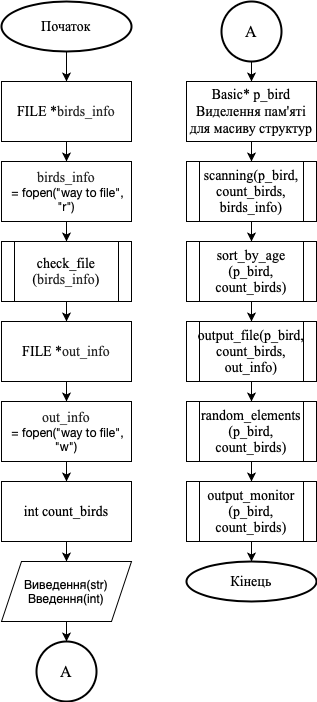

The diagram above was exported from draw.io. Its source (the exported page's mxGraphModel, read from the mxfile embedded in the PNG):
<mxGraphModel dx="946" dy="637" grid="1" gridSize="10" guides="1" tooltips="1" connect="1" arrows="1" fold="1" page="1" pageScale="1" pageWidth="827" pageHeight="1169" math="0" shadow="0">
  <root>
    <mxCell id="0" />
    <mxCell id="1" parent="0" />
    <mxCell id="JDdcWVcPrI0N_xTcvupW-35" style="edgeStyle=orthogonalEdgeStyle;rounded=0;orthogonalLoop=1;jettySize=auto;html=1;entryX=0.5;entryY=0;entryDx=0;entryDy=0;" edge="1" parent="1" source="JDdcWVcPrI0N_xTcvupW-1" target="JDdcWVcPrI0N_xTcvupW-4">
      <mxGeometry relative="1" as="geometry" />
    </mxCell>
    <mxCell id="JDdcWVcPrI0N_xTcvupW-1" value="&lt;font face=&quot;Times New Roman&quot; style=&quot;font-size: 14px&quot;&gt;Початок&lt;/font&gt;" style="strokeWidth=2;html=1;shape=mxgraph.flowchart.start_1;whiteSpace=wrap;" vertex="1" parent="1">
      <mxGeometry x="360" y="50" width="130" height="50" as="geometry" />
    </mxCell>
    <mxCell id="JDdcWVcPrI0N_xTcvupW-36" style="edgeStyle=orthogonalEdgeStyle;rounded=0;orthogonalLoop=1;jettySize=auto;html=1;entryX=0.5;entryY=0;entryDx=0;entryDy=0;" edge="1" parent="1" source="JDdcWVcPrI0N_xTcvupW-4" target="JDdcWVcPrI0N_xTcvupW-9">
      <mxGeometry relative="1" as="geometry" />
    </mxCell>
    <mxCell id="JDdcWVcPrI0N_xTcvupW-4" value="&lt;p style=&quot;margin: 0px ; font-stretch: normal ; line-height: normal&quot;&gt;&lt;font face=&quot;Times New Roman&quot; style=&quot;font-size: 14px&quot;&gt;FILE *&lt;/font&gt;&lt;span style=&quot;color: rgba(0 , 0 , 0 , 0.85) ; background-color: rgb(255 , 255 , 255)&quot;&gt;&lt;font face=&quot;Times New Roman&quot; style=&quot;font-size: 14px&quot;&gt;birds_info&lt;/font&gt;&lt;/span&gt;&lt;/p&gt;" style="rounded=0;whiteSpace=wrap;html=1;" vertex="1" parent="1">
      <mxGeometry x="360" y="130" width="130" height="60" as="geometry" />
    </mxCell>
    <mxCell id="JDdcWVcPrI0N_xTcvupW-37" style="edgeStyle=orthogonalEdgeStyle;rounded=0;orthogonalLoop=1;jettySize=auto;html=1;entryX=0.5;entryY=0;entryDx=0;entryDy=0;" edge="1" parent="1" source="JDdcWVcPrI0N_xTcvupW-9" target="JDdcWVcPrI0N_xTcvupW-11">
      <mxGeometry relative="1" as="geometry" />
    </mxCell>
    <mxCell id="JDdcWVcPrI0N_xTcvupW-9" value="&lt;span style=&quot;color: rgba(0 , 0 , 0 , 0.85) ; font-family: &amp;#34;times new roman&amp;#34; ; font-size: 14px ; background-color: rgb(255 , 255 , 255)&quot;&gt;birds_info&lt;/span&gt;&lt;p style=&quot;margin: 0px ; font-stretch: normal ; line-height: normal ; font-family: &amp;#34;helvetica neue&amp;#34;&quot;&gt;&amp;nbsp;= fopen(&quot;way to file&quot;, &quot;r&quot;)&lt;/p&gt;" style="rounded=0;whiteSpace=wrap;html=1;" vertex="1" parent="1">
      <mxGeometry x="360" y="210" width="130" height="60" as="geometry" />
    </mxCell>
    <mxCell id="JDdcWVcPrI0N_xTcvupW-38" style="edgeStyle=orthogonalEdgeStyle;rounded=0;orthogonalLoop=1;jettySize=auto;html=1;entryX=0.5;entryY=0;entryDx=0;entryDy=0;" edge="1" parent="1" source="JDdcWVcPrI0N_xTcvupW-11" target="JDdcWVcPrI0N_xTcvupW-30">
      <mxGeometry relative="1" as="geometry" />
    </mxCell>
    <mxCell id="JDdcWVcPrI0N_xTcvupW-11" value="&lt;p style=&quot;margin: 0px ; font-stretch: normal ; line-height: normal&quot;&gt;&lt;font face=&quot;Times New Roman&quot; style=&quot;font-size: 14px&quot;&gt;check_file&lt;/font&gt;&lt;/p&gt;&lt;p style=&quot;margin: 0px ; font-stretch: normal ; line-height: normal&quot;&gt;&lt;font face=&quot;Times New Roman&quot; style=&quot;font-size: 14px&quot;&gt;(&lt;/font&gt;&lt;span style=&quot;color: rgba(0 , 0 , 0 , 0.85) ; font-family: &amp;#34;times new roman&amp;#34; ; font-size: 14px ; background-color: rgb(255 , 255 , 255)&quot;&gt;birds_info&lt;/span&gt;&lt;font face=&quot;Times New Roman&quot; style=&quot;font-size: 14px&quot;&gt;)&lt;/font&gt;&lt;/p&gt;" style="shape=process;whiteSpace=wrap;html=1;backgroundOutline=1;strokeWidth=1;" vertex="1" parent="1">
      <mxGeometry x="360" y="290" width="130" height="60" as="geometry" />
    </mxCell>
    <mxCell id="JDdcWVcPrI0N_xTcvupW-39" style="edgeStyle=orthogonalEdgeStyle;rounded=0;orthogonalLoop=1;jettySize=auto;html=1;entryX=0.5;entryY=0;entryDx=0;entryDy=0;" edge="1" parent="1" source="JDdcWVcPrI0N_xTcvupW-30" target="JDdcWVcPrI0N_xTcvupW-31">
      <mxGeometry relative="1" as="geometry" />
    </mxCell>
    <mxCell id="JDdcWVcPrI0N_xTcvupW-30" value="&lt;p style=&quot;margin: 0px ; font-stretch: normal ; line-height: normal&quot;&gt;&lt;font face=&quot;Times New Roman&quot; style=&quot;font-size: 14px&quot;&gt;FILE *&lt;/font&gt;&lt;span style=&quot;color: rgba(0 , 0 , 0 , 0.85) ; background-color: rgb(255 , 255 , 255)&quot;&gt;&lt;font face=&quot;Times New Roman&quot; style=&quot;font-size: 14px&quot;&gt;out_info&lt;/font&gt;&lt;/span&gt;&lt;/p&gt;" style="rounded=0;whiteSpace=wrap;html=1;" vertex="1" parent="1">
      <mxGeometry x="360" y="370" width="130" height="60" as="geometry" />
    </mxCell>
    <mxCell id="JDdcWVcPrI0N_xTcvupW-53" style="edgeStyle=orthogonalEdgeStyle;rounded=0;orthogonalLoop=1;jettySize=auto;html=1;" edge="1" parent="1" source="JDdcWVcPrI0N_xTcvupW-31" target="JDdcWVcPrI0N_xTcvupW-44">
      <mxGeometry relative="1" as="geometry" />
    </mxCell>
    <mxCell id="JDdcWVcPrI0N_xTcvupW-31" value="&lt;span style=&quot;color: rgba(0 , 0 , 0 , 0.85) ; font-family: &amp;#34;times new roman&amp;#34; ; font-size: 14px ; background-color: rgb(255 , 255 , 255)&quot;&gt;out_info&lt;/span&gt;&lt;p style=&quot;margin: 0px ; font-stretch: normal ; line-height: normal ; font-family: &amp;#34;helvetica neue&amp;#34;&quot;&gt;&amp;nbsp;= fopen(&quot;way to file&quot;, &quot;w&quot;)&lt;/p&gt;" style="rounded=0;whiteSpace=wrap;html=1;" vertex="1" parent="1">
      <mxGeometry x="360" y="450" width="130" height="60" as="geometry" />
    </mxCell>
    <mxCell id="JDdcWVcPrI0N_xTcvupW-40" value="&lt;font face=&quot;Times New Roman&quot; style=&quot;font-size: 16px&quot;&gt;A&lt;/font&gt;" style="strokeWidth=2;html=1;shape=mxgraph.flowchart.start_2;whiteSpace=wrap;" vertex="1" parent="1">
      <mxGeometry x="395" y="690" width="60" height="60" as="geometry" />
    </mxCell>
    <mxCell id="JDdcWVcPrI0N_xTcvupW-56" style="edgeStyle=orthogonalEdgeStyle;rounded=0;orthogonalLoop=1;jettySize=auto;html=1;entryX=0.5;entryY=0;entryDx=0;entryDy=0;" edge="1" parent="1" source="JDdcWVcPrI0N_xTcvupW-43" target="JDdcWVcPrI0N_xTcvupW-46">
      <mxGeometry relative="1" as="geometry" />
    </mxCell>
    <mxCell id="JDdcWVcPrI0N_xTcvupW-43" value="&lt;font face=&quot;Times New Roman&quot; style=&quot;font-size: 16px&quot;&gt;A&lt;/font&gt;" style="strokeWidth=2;html=1;shape=mxgraph.flowchart.start_2;whiteSpace=wrap;" vertex="1" parent="1">
      <mxGeometry x="580" y="50" width="60" height="60" as="geometry" />
    </mxCell>
    <mxCell id="JDdcWVcPrI0N_xTcvupW-54" style="edgeStyle=orthogonalEdgeStyle;rounded=0;orthogonalLoop=1;jettySize=auto;html=1;" edge="1" parent="1" source="JDdcWVcPrI0N_xTcvupW-44" target="JDdcWVcPrI0N_xTcvupW-45">
      <mxGeometry relative="1" as="geometry" />
    </mxCell>
    <mxCell id="JDdcWVcPrI0N_xTcvupW-44" value="&lt;p style=&quot;margin: 0px ; font-stretch: normal ; line-height: normal&quot;&gt;&lt;font face=&quot;Times New Roman&quot;&gt;&lt;span style=&quot;font-size: 14px&quot;&gt;int count_birds&lt;/span&gt;&lt;/font&gt;&lt;/p&gt;" style="rounded=0;whiteSpace=wrap;html=1;" vertex="1" parent="1">
      <mxGeometry x="360" y="530" width="130" height="60" as="geometry" />
    </mxCell>
    <mxCell id="JDdcWVcPrI0N_xTcvupW-55" style="edgeStyle=orthogonalEdgeStyle;rounded=0;orthogonalLoop=1;jettySize=auto;html=1;entryX=0.5;entryY=0;entryDx=0;entryDy=0;entryPerimeter=0;" edge="1" parent="1" source="JDdcWVcPrI0N_xTcvupW-45" target="JDdcWVcPrI0N_xTcvupW-40">
      <mxGeometry relative="1" as="geometry" />
    </mxCell>
    <mxCell id="JDdcWVcPrI0N_xTcvupW-45" value="Виведення(str)&lt;br&gt;Введення(int)" style="shape=parallelogram;perimeter=parallelogramPerimeter;whiteSpace=wrap;html=1;fixedSize=1;" vertex="1" parent="1">
      <mxGeometry x="360" y="610" width="130" height="60" as="geometry" />
    </mxCell>
    <mxCell id="JDdcWVcPrI0N_xTcvupW-57" style="edgeStyle=orthogonalEdgeStyle;rounded=0;orthogonalLoop=1;jettySize=auto;html=1;entryX=0.5;entryY=0;entryDx=0;entryDy=0;" edge="1" parent="1" source="JDdcWVcPrI0N_xTcvupW-46" target="JDdcWVcPrI0N_xTcvupW-47">
      <mxGeometry relative="1" as="geometry" />
    </mxCell>
    <mxCell id="JDdcWVcPrI0N_xTcvupW-46" value="&lt;p style=&quot;margin: 0px ; font-stretch: normal ; line-height: normal ; font-size: 14px&quot;&gt;&lt;font face=&quot;Times New Roman&quot; style=&quot;font-size: 14px&quot;&gt;Basic* p_bird&lt;/font&gt;&lt;/p&gt;&lt;p style=&quot;margin: 0px ; font-stretch: normal ; line-height: normal ; font-size: 14px&quot;&gt;&lt;font face=&quot;Times New Roman&quot; style=&quot;font-size: 14px&quot;&gt;Виделення пам'яті для масиву структур&lt;/font&gt;&lt;/p&gt;" style="rounded=0;whiteSpace=wrap;html=1;" vertex="1" parent="1">
      <mxGeometry x="545" y="130" width="130" height="60" as="geometry" />
    </mxCell>
    <mxCell id="JDdcWVcPrI0N_xTcvupW-58" style="edgeStyle=orthogonalEdgeStyle;rounded=0;orthogonalLoop=1;jettySize=auto;html=1;entryX=0.5;entryY=0;entryDx=0;entryDy=0;" edge="1" parent="1" source="JDdcWVcPrI0N_xTcvupW-47" target="JDdcWVcPrI0N_xTcvupW-48">
      <mxGeometry relative="1" as="geometry" />
    </mxCell>
    <mxCell id="JDdcWVcPrI0N_xTcvupW-47" value="&lt;p style=&quot;margin: 0px ; font-stretch: normal ; line-height: normal&quot;&gt;&lt;font face=&quot;Times New Roman&quot; style=&quot;font-size: 14px&quot;&gt;scanning(p_bird, count_birds, birds_info)&lt;/font&gt;&lt;/p&gt;" style="shape=process;whiteSpace=wrap;html=1;backgroundOutline=1;" vertex="1" parent="1">
      <mxGeometry x="545" y="210" width="130" height="60" as="geometry" />
    </mxCell>
    <mxCell id="JDdcWVcPrI0N_xTcvupW-59" style="edgeStyle=orthogonalEdgeStyle;rounded=0;orthogonalLoop=1;jettySize=auto;html=1;entryX=0.5;entryY=0;entryDx=0;entryDy=0;" edge="1" parent="1" source="JDdcWVcPrI0N_xTcvupW-48" target="JDdcWVcPrI0N_xTcvupW-49">
      <mxGeometry relative="1" as="geometry" />
    </mxCell>
    <mxCell id="JDdcWVcPrI0N_xTcvupW-48" value="&lt;p style=&quot;margin: 0px ; font-stretch: normal ; line-height: normal&quot;&gt;&lt;font face=&quot;Times New Roman&quot; style=&quot;font-size: 14px&quot;&gt;sort_by_age&lt;/font&gt;&lt;/p&gt;&lt;p style=&quot;margin: 0px ; font-stretch: normal ; line-height: normal&quot;&gt;&lt;font face=&quot;Times New Roman&quot; style=&quot;font-size: 14px&quot;&gt;(p_bird, count_birds)&lt;/font&gt;&lt;/p&gt;" style="shape=process;whiteSpace=wrap;html=1;backgroundOutline=1;" vertex="1" parent="1">
      <mxGeometry x="545" y="290" width="130" height="60" as="geometry" />
    </mxCell>
    <mxCell id="JDdcWVcPrI0N_xTcvupW-60" style="edgeStyle=orthogonalEdgeStyle;rounded=0;orthogonalLoop=1;jettySize=auto;html=1;entryX=0.5;entryY=0;entryDx=0;entryDy=0;" edge="1" parent="1" source="JDdcWVcPrI0N_xTcvupW-49" target="JDdcWVcPrI0N_xTcvupW-50">
      <mxGeometry relative="1" as="geometry" />
    </mxCell>
    <mxCell id="JDdcWVcPrI0N_xTcvupW-49" value="&lt;p style=&quot;margin: 0px ; font-stretch: normal ; line-height: normal&quot;&gt;&lt;font face=&quot;Times New Roman&quot; style=&quot;font-size: 14px&quot;&gt;output_file(p_bird, count_birds, out_info)&lt;/font&gt;&lt;/p&gt;" style="shape=process;whiteSpace=wrap;html=1;backgroundOutline=1;" vertex="1" parent="1">
      <mxGeometry x="545" y="370" width="130" height="60" as="geometry" />
    </mxCell>
    <mxCell id="JDdcWVcPrI0N_xTcvupW-61" style="edgeStyle=orthogonalEdgeStyle;rounded=0;orthogonalLoop=1;jettySize=auto;html=1;entryX=0.5;entryY=0;entryDx=0;entryDy=0;" edge="1" parent="1" source="JDdcWVcPrI0N_xTcvupW-50" target="JDdcWVcPrI0N_xTcvupW-51">
      <mxGeometry relative="1" as="geometry" />
    </mxCell>
    <mxCell id="JDdcWVcPrI0N_xTcvupW-50" value="&lt;p style=&quot;margin: 0px ; font-stretch: normal ; line-height: normal&quot;&gt;&lt;font face=&quot;Times New Roman&quot; style=&quot;font-size: 14px&quot;&gt;random_elements&lt;/font&gt;&lt;/p&gt;&lt;p style=&quot;margin: 0px ; font-stretch: normal ; line-height: normal&quot;&gt;&lt;font face=&quot;Times New Roman&quot; style=&quot;font-size: 14px&quot;&gt;(p_bird, count_birds)&lt;/font&gt;&lt;/p&gt;" style="shape=process;whiteSpace=wrap;html=1;backgroundOutline=1;" vertex="1" parent="1">
      <mxGeometry x="545" y="450" width="130" height="60" as="geometry" />
    </mxCell>
    <mxCell id="JDdcWVcPrI0N_xTcvupW-62" style="edgeStyle=orthogonalEdgeStyle;rounded=0;orthogonalLoop=1;jettySize=auto;html=1;entryX=0.5;entryY=0;entryDx=0;entryDy=0;entryPerimeter=0;" edge="1" parent="1" source="JDdcWVcPrI0N_xTcvupW-51" target="JDdcWVcPrI0N_xTcvupW-52">
      <mxGeometry relative="1" as="geometry" />
    </mxCell>
    <mxCell id="JDdcWVcPrI0N_xTcvupW-51" value="&lt;p style=&quot;margin: 0px ; font-stretch: normal ; line-height: normal&quot;&gt;&lt;font face=&quot;Times New Roman&quot; style=&quot;font-size: 14px&quot;&gt;output_monitor&lt;/font&gt;&lt;/p&gt;&lt;p style=&quot;margin: 0px ; font-stretch: normal ; line-height: normal&quot;&gt;&lt;font face=&quot;Times New Roman&quot; style=&quot;font-size: 14px&quot;&gt;(p_bird, count_birds)&lt;/font&gt;&lt;/p&gt;" style="shape=process;whiteSpace=wrap;html=1;backgroundOutline=1;" vertex="1" parent="1">
      <mxGeometry x="545" y="530" width="130" height="60" as="geometry" />
    </mxCell>
    <mxCell id="JDdcWVcPrI0N_xTcvupW-52" value="&lt;font face=&quot;Times New Roman&quot; style=&quot;font-size: 14px&quot;&gt;Кінець&lt;br&gt;&lt;/font&gt;" style="strokeWidth=2;html=1;shape=mxgraph.flowchart.start_1;whiteSpace=wrap;" vertex="1" parent="1">
      <mxGeometry x="545" y="610" width="130" height="40" as="geometry" />
    </mxCell>
  </root>
</mxGraphModel>